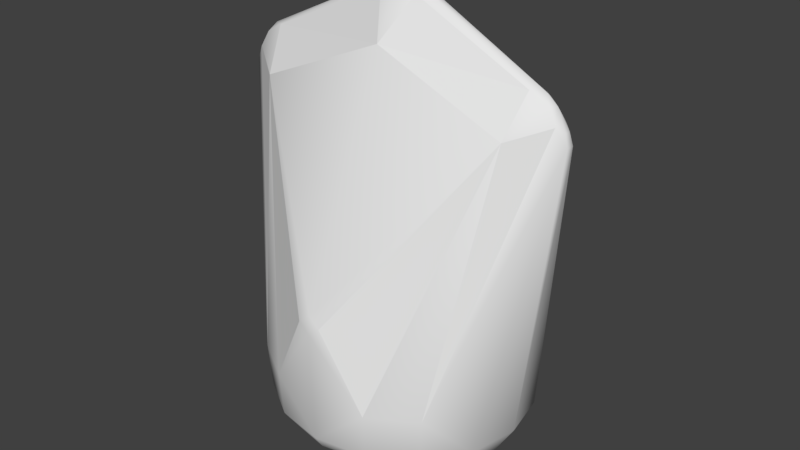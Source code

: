 # Source: monster5collider.blend  (saved by Blender 2.78.0; exported with 4.5.12 LTS)
import bpy
from mathutils import Matrix  # noqa: F401  (used for matrix-valued properties, if any)

bpy.ops.wm.read_factory_settings(use_empty=True)
scene = bpy.context.scene
scene.name = 'Scene'

# ---- collections
col_collection_1 = bpy.data.collections.new('Collection 1'); scene.collection.children.link(col_collection_1)

# ---- world
world_world = bpy.data.worlds.new('World'); scene.world = world_world
world_world.color = (0.05088, 0.05088, 0.05088)
world_world.use_sun_shadow = False
world_world.sun_shadow_jitter_overblur = 0.0
world_world.cycles.sampling_method = 'MANUAL'

# ---- meshes
me_cylinder = bpy.data.meshes.new('Cylinder')
me_cylinder.from_pydata([(1.064e-09, 0.9714, -0.8461), (0.3717, 0.8975, -0.8461), (0.6869, 0.6869, -0.8461), (0.9714, -4.214e-08, -0.8461), (0.6869, -0.6869, -0.8461), (0.3717, -0.8975, -0.8461), (-0.3717, -0.8975, -0.8461), (-0.6869, -0.6869, -0.8461), (-0.9714, 1.19e-08, -0.8461), (-0.6869, 0.6869, -0.8461), (-0.3717, 0.8975, -0.8461), (7.785e-10, 0.9484, -0.2027), (0.3629, 0.8762, -0.2027), (-0.3629, 0.8762, -0.2027), (3.248e-09, 0.9128, -0.9428), (-1.071e-08, 0.8359, -1.013), (0.3493, 0.8433, -0.9428), (0.3199, 0.7722, -1.013), (0.6428, 0.6441, -0.9467), (0.6437, -0.6442, -0.9457), (0.3493, -0.8433, -0.9428), (0.3199, -0.7722, -1.013), (1.411e-07, -0.9128, -0.9428), (1.231e-07, -0.8359, -1.013), (-0.3404, -0.8261, -0.9669), (-0.6454, -0.6454, -0.9428), (-0.6454, 0.6454, -0.943), (-0.3378, 0.8283, -0.9664), (0.3805, 0.9217, -0.485), (0.7058, 0.7042, -0.4978), (0.8934, 0.382, -0.8519), (0.8938, -0.3809, -0.8512), (0.7041, -0.7057, -0.4998), (0.3804, -0.9216, -0.4921), (0.001979, -0.9771, -0.8348), (-0.3824, -0.9207, -0.4961), (-0.7069, -0.7033, -0.4983), (-0.8898, -0.3859, -0.8435), (-0.8967, 0.374, -0.8464), (-0.7057, 0.7045, -0.5024), (-0.3799, 0.9216, -0.486), (-0.0008343, 0.9965, -0.4792), (0.001911, 0.09128, 2.213), (-0.1601, 0.07944, 2.205), (-0.2308, 0.02596, 2.222), (-0.2308, -0.02596, 2.222), (-0.1379, -0.06801, 2.223), (0.1373, -0.06784, 2.224), (0.2308, -0.02596, 2.222), (0.2308, 0.02596, 2.222), (0.1533, 0.07913, 2.207), (-0.0381, 0.03469, 2.269), (0.05791, 5.209e-05, 2.283), (-0.03539, -0.05264, 2.259), (-0.07679, 1.567e-05, 2.278), (1.243, -0.03238, 1.456), (1.244, 0.03007, 1.455), (0.9791, -0.06135, 1.781), (1.171, -0.06508, 1.584), (1.221, -0.02454, 1.547), (1.221, 0.02095, 1.547), (1.169, 0.06269, 1.585), (1.141, 0.004155, 1.696), (1.11, -0.04543, 1.702), (1.068, -0.0003563, 1.768), (-1.31, -0.03238, 1.45), (-1.311, 0.02909, 1.446), (-1.102, 0.07004, 1.732), (-1.045, -0.06135, 1.781), (-1.237, -0.0665, 1.58), (-1.287, -0.02454, 1.547), (-1.287, 0.02095, 1.547), (-1.237, 0.0636, 1.581), (-1.136, -0.001647, 1.766), (-1.211, 0.004394, 1.693), (-1.184, -0.04523, 1.694), (-0.6504, 0.1218, -1.326), (-0.5959, -0.159, -1.321), (-0.713, -0.1406, -1.306), (-0.7046, -0.06093, -1.326), (-0.7661, -0.006418, -1.306), (-0.713, 0.1277, -1.306), (0.5359, -0.146, -1.325), (0.643, -0.1276, -1.314), (0.65, -0.006418, -1.325), (0.7004, -0.006418, -1.306), (0.592, 0.1168, -1.325), (0.6473, 0.1277, -1.306), (-0.002002, -0.9865, 0.1939), (0.08245, -0.9939, 0.1217), (-0.002002, -1.008, 0.06583), (-0.08492, -0.9943, 0.1209), (-0.00538, -0.2702, 1.91), (0.9287, -0.2586, 1.478), (1.049, 0.06946, 1.722), (-0.9751, -0.2634, 1.469)], [], [(7, 37, 25), (36, 37, 7), (38, 39, 9), (18, 17, 16), (51, 42, 43), (52, 47, 48), (50, 52, 49), (62, 59, 60), (61, 60, 56), (94, 62, 61), (89, 88, 90), (90, 88, 91), (21, 83, 19), (21, 82, 83), (30, 29, 56), (86, 17, 87), (17, 18, 87), (28, 12, 61), (12, 94, 61), (67, 44, 43), (58, 32, 55), (32, 31, 55), (3, 30, 56), (66, 72, 39), (38, 66, 39), (73, 44, 67), (53, 92, 47), (11, 94, 12), (63, 93, 58), (93, 32, 58), (25, 78, 24), (24, 77, 23), (85, 3, 31), (85, 30, 3), (76, 27, 15), (76, 81, 27), (81, 26, 27), (81, 38, 26), (94, 11, 50), (50, 11, 43, 42), (50, 49, 94), (49, 64, 94), (38, 8, 66), (89, 33, 93), (33, 32, 93), (46, 92, 53), (95, 35, 91), (68, 75, 95), (83, 31, 19), (83, 85, 31), (87, 30, 85), (87, 18, 30), (65, 37, 36), (95, 36, 35), (37, 78, 25), (77, 24, 78), (77, 79, 82), (73, 68, 45), (68, 46, 45), (39, 72, 40), (72, 13, 40), (72, 67, 13), (36, 69, 65), (48, 57, 64), (48, 47, 57), (69, 36, 95), (38, 9, 26), (4, 31, 32), (6, 34, 35), (20, 21, 19), (82, 21, 23, 77), (45, 54, 44), (94, 64, 62), (73, 67, 74), (73, 75, 68), (74, 72, 71), (71, 72, 66), (77, 78, 79), (67, 72, 74), (85, 83, 84), (73, 45, 44), (64, 49, 48), (75, 73, 74), (53, 52, 54), (54, 52, 51), (0, 1, 16, 14), (9, 10, 27, 26), (7, 25, 24, 6), (6, 24, 22, 34), (34, 22, 20, 5), (4, 5, 20, 19), (2, 18, 16, 1), (4, 19, 31), (30, 18, 2), (13, 11, 41, 40), (29, 2, 1, 28), (12, 28, 41, 11), (32, 33, 5, 4), (2, 29, 30), (35, 36, 7, 6), (5, 33, 34), (39, 40, 10, 9), (40, 41, 0, 10), (16, 17, 15, 14), (22, 23, 21, 20), (0, 41, 28, 1), (23, 22, 24), (27, 14, 15), (0, 14, 27, 10), (46, 53, 54, 45), (48, 49, 52), (53, 47, 52), (54, 51, 43, 44), (42, 51, 52, 50), (62, 63, 58, 59), (60, 59, 55, 56), (64, 57, 63), (62, 60, 61), (58, 55, 59), (69, 75, 74, 70), (71, 70, 74), (65, 70, 71, 66), (70, 65, 69), (80, 81, 76, 79), (79, 78, 80), (85, 84, 86, 87), (86, 84, 83, 82), (8, 37, 65, 66), (8, 38, 81, 80), (43, 11, 13, 67), (28, 61, 56, 29), (92, 93, 57, 47), (63, 57, 93), (35, 34, 90, 91), (8, 80, 78, 37), (88, 92, 95, 91), (3, 56, 55, 31), (75, 69, 95), (15, 17, 86, 76), (93, 92, 88, 89), (68, 95, 92, 46), (76, 86, 82, 79), (33, 89, 90, 34), (63, 62, 64)])
me_cylinder.polygons.foreach_set('use_smooth', [1, 1, 1, 1, 1, 1, 1, 1, 1, 1, 1, 1, 1, 1, 1, 1, 1, 1, 1, 1, 1, 1, 1, 1, 1, 1, 1, 1, 1, 0, 1, 1, 1, 1, 1, 1, 1, 1, 0, 0, 1, 1, 1, 0, 1, 1, 0, 1, 1, 1, 1, 1, 1, 1, 1, 1, 1, 1, 1, 1, 1, 1, 1, 1, 1, 0, 1, 1, 1, 1, 1, 1, 1, 1, 1, 1, 1, 1, 1, 1, 1, 1, 1, 1, 1, 1, 1, 1, 1, 1, 1, 1, 1, 1, 1, 1, 1, 1, 1, 1, 1, 1, 1, 1, 1, 1, 1, 1, 1, 1, 1, 1, 1, 1, 1, 1, 1, 1, 1, 1, 1, 1, 1, 1, 1, 1, 1, 1, 1, 0, 1, 0, 1, 1, 1, 1, 1, 1, 0, 1, 0, 1, 1, 1])
_uv = me_cylinder.uv_layers.new(name='UVMap')
_uv.uv.foreach_set('vector', [0.658, 0.2105, 0.6222, 0.2546, 0.6411, 0.1999, 0.7023, 0.2572, 0.6222, 0.2546, 0.658, 0.2105, 0.5637, 0.2982, 0.5447, 0.3313, 0.5389, 0.3084, 0.4499, 0.303, 0.4727, 0.302, 0.4718, 0.3084, 0.0, 0.0, 0.0, 0.0, 0.0, 0.0, 0.0, 0.0, 0.0, 0.0, 0.0, 0.0, 0.0, 0.0, 0.0, 0.0, 0.0, 0.0, 0.0, 0.0, 0.0, 0.0, 0.0, 0.0, 0.0, 0.0, 0.0, 0.0, 0.0, 0.0, 0.0, 0.0, 0.0, 0.0, 0.0, 0.0, 0.0, 0.0, 0.0, 0.0, 0.0, 0.0, 0.0, 0.0, 0.0, 0.0, 0.0, 0.0, 0.3297, 0.1262, 0.0, 0.0, 0.339, 0.2055, 0.3297, 0.1262, 0.0, 0.0, 0.0, 0.0, 0.4228, 0.3008, 0.442, 0.3336, 0.0, 0.0, 0.0, 0.0, 0.0, 0.0, 0.0, 0.0, 0.4727, 0.302, 0.4499, 0.303, 0.0, 0.0, 0.4683, 0.3378, 0.4672, 0.3575, 0.0, 0.0, 0.4672, 0.3575, 0.0, 0.0, 0.0, 0.0, 0.0, 0.0, 0.0, 0.0, 0.0, 0.0, 0.0, 0.0, 0.0, 0.0, 0.0, 0.0, 0.2789, 0.266, 0.3617, 0.2588, 0.0, 0.0, 0.3943, 0.2851, 0.4228, 0.3008, 0.0, 0.0, 0.0, 0.0, 0.0, 0.0, 0.5447, 0.3313, 0.5637, 0.2982, 0.0, 0.0, 0.5447, 0.3313, 0.0, 0.0, 0.0, 0.0, 0.0, 0.0, 0.0, 0.0, 0.0, 0.0, 0.0, 0.0, 0.4937, 0.3577, 0.0, 0.0, 0.4672, 0.3575, 0.0, 0.0, 0.0, 0.0, 0.0, 0.0, 0.0, 0.0, 0.0, 0.0, 0.0, 0.0, 0.6411, 0.1999, 0.0, 0.0, 0.6635, 0.1261, 0.6635, 0.1261, 0.0, 0.0, 0.6509, 0.00868, 0.0, 0.0, 0.3943, 0.2851, 0.3617, 0.2588, 0.0, 0.0, 0.4228, 0.3008, 0.3943, 0.2851, 0.0, 0.0, 0.5141, 0.3054, 0.4929, 0.3032, 0.0, 0.0, 0.0, 0.0, 0.5141, 0.3054, 0.0, 0.0, 0.5365, 0.3012, 0.5141, 0.3054, 0.0, 0.0, 0.5637, 0.2982, 0.5365, 0.3012, 0.0, 0.0, 0.4937, 0.3577, 0.0, 0.0, 0.0, 0.0, 0.4937, 0.3577, 0.0, 0.0, 0.0, 0.0, 0.0, 0.0, 0.0, 0.0, 0.0, 0.0, 0.0, 0.0, 0.0, 0.0, 0.0, 0.0, 0.5637, 0.2982, 0.5909, 0.2814, 0.0, 0.0, 0.0, 0.0, 0.0, 0.0, 0.0, 0.0, 0.1984, 0.2156, 0.2789, 0.266, 0.0, 0.0, 0.0, 0.0, 0.0, 0.0, 0.0, 0.0, 0.0, 0.0, 0.0, 0.0, 0.0, 0.0, 0.0, 0.0, 0.0, 0.0, 0.0, 0.0, 0.0, 0.0, 0.3617, 0.2588, 0.339, 0.2055, 0.0, 0.0, 0.0, 0.0, 0.3617, 0.2588, 0.0, 0.0, 0.4228, 0.3008, 0.0, 0.0, 0.0, 0.0, 0.4499, 0.303, 0.4228, 0.3008, 0.0, 0.0, 0.6222, 0.2546, 0.7023, 0.2572, 0.0, 0.0, 0.7023, 0.2572, 0.7784, 0.2003, 0.6222, 0.2546, 0.0, 0.0, 0.6411, 0.1999, 0.0, 0.0, 0.6635, 0.1261, 0.0, 0.0, 0.0, 0.0, 0.0, 0.0, 0.0, 0.0, 0.0, 0.0, 0.0, 0.0, 0.0, 0.0, 0.0, 0.0, 0.0, 0.0, 0.0, 0.0, 0.5447, 0.3313, 0.0, 0.0, 0.5186, 0.3367, 0.0, 0.0, 0.5203, 0.3566, 0.5186, 0.3367, 0.0, 0.0, 0.0, 0.0, 0.5203, 0.3566, 0.7023, 0.2572, 0.0, 0.0, 0.0, 0.0, 0.0, 0.0, 0.0, 0.0, 0.0, 0.0, 0.0, 0.0, 0.0, 0.0, 0.0, 0.0, 0.0, 0.0, 0.7023, 0.2572, 0.0, 0.0, 0.5637, 0.2982, 0.5389, 0.3084, 0.5365, 0.3012, 0.3218, 0.2174, 0.3617, 0.2588, 0.2789, 0.266, 0.6992, 0.1383, 0.7453, 0.01659, 0.7784, 0.2003, 0.3023, 0.1342, 0.3297, 0.1262, 0.339, 0.2055, 0.0, 0.0, 0.3297, 0.1262, 0.6509, 0.00868, 0.0, 0.0, 0.0, 0.0, 0.0, 0.0, 0.0, 0.0, 0.0, 0.0, 0.0, 0.0, 0.0, 0.0, 0.0, 0.0, 0.0, 0.0, 0.0, 0.0, 0.0, 0.0, 0.0, 0.0, 0.0, 0.0, 0.0, 0.0, 0.0, 0.0, 0.0, 0.0, 0.0, 0.0, 0.0, 0.0, 0.0, 0.0, 0.0, 0.0, 0.0, 0.0, 0.0, 0.0, 0.0, 0.0, 0.0, 0.0, 0.0, 0.0, 0.0, 0.0, 0.0, 0.0, 0.0, 0.0, 0.0, 0.0, 0.0, 0.0, 0.0, 0.0, 0.0, 0.0, 0.0, 0.0, 0.0, 0.0, 0.0, 0.0, 0.0, 0.0, 0.0, 0.0, 0.0, 0.0, 0.0, 0.0, 0.0, 0.0, 0.0, 0.0, 0.0, 0.0, 0.0, 0.0, 0.4932, 0.3163, 0.4708, 0.3153, 0.4718, 0.3084, 0.4931, 0.3096, 0.5389, 0.3084, 0.5156, 0.3141, 0.5141, 0.3054, 0.5365, 0.3012, 0.658, 0.2105, 0.6411, 0.1999, 0.6635, 0.1261, 0.6992, 0.1383, 0.6992, 0.1383, 0.6635, 0.1261, 0.6935, 0.008575, 0.7453, 0.01659, 0.212, 0.01654, 0.2692, 8.732e-05, 0.3023, 0.1342, 0.2739, 0.1468, 0.3218, 0.2174, 0.2739, 0.1468, 0.3023, 0.1342, 0.339, 0.2055, 0.4475, 0.3105, 0.4499, 0.303, 0.4718, 0.3084, 0.4708, 0.3153, 0.3218, 0.2174, 0.339, 0.2055, 0.3617, 0.2588, 0.4228, 0.3008, 0.4499, 0.303, 0.4475, 0.3105, 0.5203, 0.3566, 0.4937, 0.3577, 0.4934, 0.3388, 0.5186, 0.3367, 0.442, 0.3336, 0.4475, 0.3105, 0.4708, 0.3153, 0.4683, 0.3378, 0.4672, 0.3575, 0.4683, 0.3378, 0.4934, 0.3388, 0.4937, 0.3577, 0.2789, 0.266, 0.1984, 0.2156, 0.2739, 0.1468, 0.3218, 0.2174, 0.4475, 0.3105, 0.442, 0.3336, 0.4228, 0.3008, 0.7784, 0.2003, 0.7023, 0.2572, 0.658, 0.2105, 0.6992, 0.1383, 0.2739, 0.1468, 0.1984, 0.2156, 0.212, 0.01654, 0.5447, 0.3313, 0.5186, 0.3367, 0.5156, 0.3141, 0.5389, 0.3084, 0.5186, 0.3367, 0.4934, 0.3388, 0.4932, 0.3163, 0.5156, 0.3141, 0.4718, 0.3084, 0.4727, 0.302, 0.4929, 0.3032, 0.4931, 0.3096, 0.2692, 8.732e-05, 0.3185, 8.362e-05, 0.3297, 0.1262, 0.3023, 0.1342, 0.4932, 0.3163, 0.4934, 0.3388, 0.4683, 0.3378, 0.4708, 0.3153, 0.6509, 0.00868, 0.6935, 0.008575, 0.6635, 0.1261, 0.5141, 0.3054, 0.4931, 0.3096, 0.4929, 0.3032, 0.4932, 0.3163, 0.4931, 0.3096, 0.5141, 0.3054, 0.5156, 0.3141, 0.0, 0.0, 0.0, 0.0, 0.0, 0.0, 0.0, 0.0, 0.0, 0.0, 0.0, 0.0, 0.0, 0.0, 0.0, 0.0, 0.0, 0.0, 0.0, 0.0, 0.0, 0.0, 0.0, 0.0, 0.0, 0.0, 0.0, 0.0, 0.0, 0.0, 0.0, 0.0, 0.0, 0.0, 0.0, 0.0, 0.0, 0.0, 0.0, 0.0, 0.0, 0.0, 0.0, 0.0, 0.0, 0.0, 0.0, 0.0, 0.0, 0.0, 0.0, 0.0, 0.0, 0.0, 0.0, 0.0, 0.0, 0.0, 0.0, 0.0, 0.0, 0.0, 0.0, 0.0, 0.0, 0.0, 0.0, 0.0, 0.0, 0.0, 0.0, 0.0, 0.0, 0.0, 0.0, 0.0, 0.0, 0.0, 0.0, 0.0, 0.0, 0.0, 0.0, 0.0, 0.0, 0.0, 0.0, 0.0, 0.0, 0.0, 0.0, 0.0, 0.0, 0.0, 0.0, 0.0, 0.0, 0.0, 0.0, 0.0, 0.0, 0.0, 0.0, 0.0, 0.0, 0.0, 0.0, 0.0, 0.0, 0.0, 0.0, 0.0, 0.0, 0.0, 0.0, 0.0, 0.0, 0.0, 0.0, 0.0, 0.0, 0.0, 0.0, 0.0, 0.0, 0.0, 0.0, 0.0, 0.5909, 0.2814, 0.6222, 0.2546, 0.0, 0.0, 0.0, 0.0, 0.5909, 0.2814, 0.5637, 0.2982, 0.0, 0.0, 0.0, 0.0, 0.0, 0.0, 0.4937, 0.3577, 0.5203, 0.3566, 0.0, 0.0, 0.4683, 0.3378, 0.0, 0.0, 0.0, 0.0, 0.442, 0.3336, 0.0, 0.0, 0.0, 0.0, 0.0, 0.0, 0.0, 0.0, 0.0, 0.0, 0.0, 0.0, 0.0, 0.0, 0.7784, 0.2003, 0.212, 0.01654, 0.0, 0.0, 0.0, 0.0, 0.5909, 0.2814, 0.0, 0.0, 0.0, 0.0, 0.6222, 0.2546, 0.0, 0.0, 0.0, 0.0, 0.0, 0.0, 0.0, 0.0, 0.3943, 0.2851, 0.0, 0.0, 0.0, 0.0, 0.3617, 0.2588, 0.0, 0.0, 0.0, 0.0, 0.0, 0.0, 0.4929, 0.3032, 0.4727, 0.302, 0.0, 0.0, 0.0, 0.0, 0.0, 0.0, 0.0, 0.0, 0.0, 0.0, 0.0, 0.0, 0.0, 0.0, 0.0, 0.0, 0.0, 0.0, 0.0, 0.0, 0.0, 0.0, 0.0, 0.0, 0.0, 0.0, 0.0, 0.0, 0.1984, 0.2156, 0.0, 0.0, 0.0, 0.0, 0.212, 0.01654, 0.0, 0.0, 0.0, 0.0, 0.0, 0.0])
me_cylinder.use_remesh_preserve_volume = False
me_cylinder.use_remesh_preserve_attributes = False
me_cylinder.use_mirror_vertex_groups = False
me_cylinder.update()

# ---- objects
ob_cylinder = bpy.data.objects.new('Cylinder', me_cylinder)

# ---- transforms, parenting, visibility, modifiers, constraints
ob_cylinder.location = (0.1635, 0.0, 0.0)
ob_cylinder.scale = (4.976, 4.754, 4.682)
ob_cylinder.lineart.crease_threshold = 0.0
_vg = ob_cylinder.vertex_groups.new(name='pelvis')
_vg = ob_cylinder.vertex_groups.new(name='head')
_vg = ob_cylinder.vertex_groups.new(name='eyeup.M')
_vg = ob_cylinder.vertex_groups.new(name='eye_middle')
_vg = ob_cylinder.vertex_groups.new(name='eyeup.L')
_vg = ob_cylinder.vertex_groups.new(name='eyeupper.L')
_vg = ob_cylinder.vertex_groups.new(name='eyeup.R')
_vg = ob_cylinder.vertex_groups.new(name='eyeupper.R')
_vg = ob_cylinder.vertex_groups.new(name='leg.L')
_vg = ob_cylinder.vertex_groups.new(name='leg.R')
_vg = ob_cylinder.vertex_groups.new(name='eyebody')
_vg = ob_cylinder.vertex_groups.new(name='eyebody_tracker')
_vg = ob_cylinder.vertex_groups.new(name='eye_upper.R')
_vg = ob_cylinder.vertex_groups.new(name='eye_upper_tracker.R')
_vg = ob_cylinder.vertex_groups.new(name='eye_upper.L')
_vg = ob_cylinder.vertex_groups.new(name='eye_upper_tracker.L')
_vg = ob_cylinder.vertex_groups.new(name='eye_upper.M')
_vg = ob_cylinder.vertex_groups.new(name='eye_middle_tracker')

# ---- collection membership
col_collection_1.objects.link(ob_cylinder)

# ---- scene / render settings (as saved in the file)
scene.frame_start = 1; scene.frame_end = 30; scene.frame_set(0)
scene.render.engine = 'CYCLES'
scene.render.resolution_percentage = 50
scene.render.dither_intensity = 0.0
scene.cycles.use_denoising = False
scene.cycles.samples = 128
scene.cycles.sampling_pattern = 'TABULATED_SOBOL'
scene.cycles.light_sampling_threshold = 0.0
scene.cycles.use_adaptive_sampling = False
scene.cycles.use_light_tree = False
scene.cycles.blur_glossy = 0.0
scene.cycles.sample_clamp_indirect = 0.0
scene.view_settings.view_transform = 'Standard'
bpy.context.view_layer.update()

# ---- added for rendering (the .blend has no active camera and no usable light): camera, sun
cam_auto = bpy.data.cameras.new('AutoCamera')
cam_auto.lens = 50.0
cam_auto.sensor_width = 36.0
cam_auto.clip_end = 1000.0
ob_auto_camera = bpy.data.objects.new('AutoCamera', cam_auto)
scene.collection.objects.link(ob_auto_camera)
ob_auto_camera.location = (21.4563, -25.7795, 19.4061)
ob_auto_camera.rotation_euler = (1.09748, -7.21219e-08, 0.694738)
scene.camera = ob_auto_camera
light_auto_sun = bpy.data.lights.new('AutoSun', 'SUN')
light_auto_sun.energy = 3.0
light_auto_sun.angle = 0.0523599
ob_auto_sun = bpy.data.objects.new('AutoSun', light_auto_sun)
scene.collection.objects.link(ob_auto_sun)
ob_auto_sun.rotation_euler = (0.872665, 0.174533, 0.523599)
bpy.context.view_layer.update()
